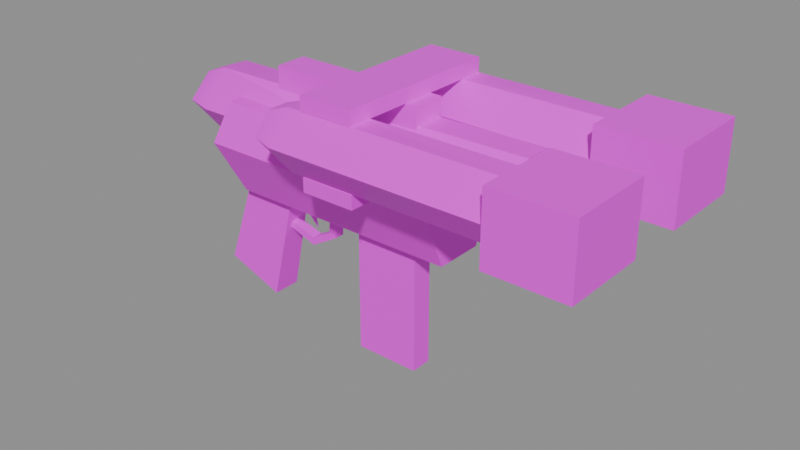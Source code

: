 # Source: g_nail.blend  (saved by Blender 5.2.45; exported with 4.5.12 LTS)
import bpy
from mathutils import Matrix  # noqa: F401  (used for matrix-valued properties, if any)

bpy.ops.wm.read_factory_settings(use_empty=True)
scene = bpy.context.scene
scene.name = 'Scene'

# ---- collections
col_anchors = bpy.data.collections.new('anchors'); scene.collection.children.link(col_anchors)

# ---- images (referenced by path relative to the original .blend; pixels are not part of the script)
import os
ASSET_DIR = os.environ.get("B2B_ASSET_DIR", "")  # directory of the original .blend (textures are referenced by path, not embedded)
HERE = os.path.dirname(os.path.abspath(__file__))  # packed textures are extracted next to this script under _unpacked/

def load_image(name, relpath, width, height, colorspace="sRGB"):
    """Load a texture the original file referenced (path relative to the .blend, or extracted next to this script)."""
    p = next((c for c in (os.path.join(HERE, relpath), os.path.join(ASSET_DIR, relpath)) if relpath and os.path.exists(c)), "")
    if p:
        img = bpy.data.images.load(p, check_existing=True)
        img.name = name
    else:  # same state as the original file: an image datablock whose file is absent (Cycles renders it pink)
        img = bpy.data.images.new(name, width, height)
        img.source = "FILE"
        img.filepath = "//" + (relpath or name)
    img.colorspace_settings.name = colorspace
    return img
img_g_nail_skin0 = load_image('g_nail_skin0', 'g_nail_skin0.png', 1024, 1024, 'sRGB')

# ---- materials (node trees are filled in below, after node groups)
mat_g_nail = bpy.data.materials.new('g_nail')

# ---- material node trees
mat_g_nail.use_nodes = True; mat_g_nail.node_tree.nodes.clear()
_N = mat_g_nail.node_tree.nodes; _L = mat_g_nail.node_tree.links
n0 = _N.new('ShaderNodeBsdfPrincipled'); n0.name = 'Principled BSDF'; n0.location = (-200, 100)
n0.inputs[10].default_value = 0.005
n1 = _N.new('ShaderNodeOutputMaterial'); n1.name = 'Material Output'; n1.location = (200, 100)
n2 = _N.new('ShaderNodeTexImage'); n2.name = 'Image Texture'; n2.location = (0, 0)
n2.image = img_g_nail_skin0
n2.interpolation = 'Closest'
_L.new(n0.outputs[0], n1.inputs[0])
_L.new(n2.outputs[0], n0.inputs[0])
n1.is_active_output = True

# ---- meshes
me_g_nail = bpy.data.meshes.new('g_nail')
me_g_nail.from_pydata([(9.458, 1.586, 34.21), (9.458, 6.223, 37.83), (9.458, 1.586, 37.83), (9.458, 6.223, 34.21), (-2.231, 4.515, 34.36), (11.96, 3.246, 34.36), (11.96, 4.515, 34.36), (-2.231, 3.246, 34.36), (-6.614, 0.8541, 36.17), (2.048, 0.8541, 37.52), (-6.614, 0.8541, 37.52), (2.048, 0.8541, 36.17), (13.63, 1.586, 37.83), (13.63, 1.586, 34.21), (13.63, 6.223, 37.83), (13.63, 6.223, 34.21), (-12.98, -0.0244, 34.66), (-12.25, 1.733, 34.66), (-12.25, 0.4637, 35.87), (-10.68, 0.7077, 36.47), (-10.68, 2.221, 34.66), (-3.587, 5.393, 36.02), (-2.231, 4.515, 37.52), (-3.587, 4.466, 37.07), (-2.231, 5.881, 36.02), (-1.5, -4.612, 34.36), (1.422, 4.564, 34.36), (1.422, -4.612, 34.36), (-1.5, 4.564, 34.36), (-1.5, 4.564, 37.52), (1.422, 4.564, 38.28), (-1.5, 4.564, 38.28), (1.422, 4.564, 37.52), (-2.231, 3.246, 37.52), (-3.587, 2.367, 36.02), (-3.587, 3.295, 37.07), (-2.231, 1.879, 36.02), (-3.587, 3.295, 34.96), (11.96, 5.881, 36.02), (11.96, 4.515, 37.52), (-3.587, 4.466, 34.96), (-2.857, 3.88, 36.02), (11.96, 3.246, 37.52), (11.96, 1.879, 36.02), (-1.5, 4.564, 33.61), (1.422, 4.564, 33.61), (-10.68, -0.7565, 36.47), (-12.25, -0.5125, 35.87), (-1.5, -4.612, 33.61), (1.422, -4.612, 33.61), (9.458, -1.635, 34.21), (9.458, -6.223, 37.83), (9.458, -6.223, 34.21), (9.458, -1.635, 37.83), (-2.231, -4.564, 34.36), (11.96, -3.295, 34.36), (-2.231, -3.295, 34.36), (11.96, -4.564, 34.36), (-6.614, -0.9029, 36.17), (2.048, -0.9029, 37.52), (2.048, -0.9029, 36.17), (-6.614, -0.9029, 37.52), (13.63, -1.635, 37.83), (13.63, -1.635, 34.21), (13.63, -6.223, 37.83), (13.63, -6.223, 34.21), (-1.5, -4.612, 38.28), (1.422, -4.612, 38.28), (-12.25, -1.781, 34.66), (-10.68, -2.27, 34.66), (-3.587, -5.442, 36.02), (-2.231, -4.564, 37.52), (-2.231, -5.93, 36.02), (-3.587, -4.515, 37.07), (-1.5, -4.612, 37.52), (1.422, -4.612, 37.52), (-2.231, -3.295, 37.52), (-3.587, -2.416, 36.02), (-2.231, -1.928, 36.02), (-3.587, -3.343, 37.07), (-3.587, -3.343, 34.96), (11.96, -5.93, 36.02), (11.96, -4.564, 37.52), (-3.587, -4.515, 34.96), (-2.857, -3.929, 36.02), (11.96, -3.295, 37.52), (11.96, -1.928, 36.02), (7.893, 0.7077, 36.62), (7.893, -0.7565, 36.62), (-10.68, -0.7565, 32.7), (-12.25, 0.4637, 33.31), (-12.25, -0.5125, 33.31), (-10.68, 0.7077, 32.7), (7.893, -2.27, 34.66), (7.893, -0.7565, 32.55), (7.893, 0.7077, 32.55), (7.893, 2.221, 34.66), (-9.223, -3.099, 33.46), (-9.014, 1.293, 30.29), (-9.223, 3.05, 33.46), (-9.014, -1.342, 30.29), (-3.692, -3.099, 33.46), (3.927, -1.342, 30.29), (3.927, 2.611, 33.46), (3.927, -2.66, 33.46), (3.927, 1.293, 30.29), (-4.84, -2.318, 35.57), (-8.701, -2.318, 35.57), (-3.692, 3.05, 33.46), (-8.701, 2.27, 35.57), (-4.84, 2.27, 35.57), (-8.91, -0.6589, 31.8), (-11.0, 0.7565, 25.47), (-8.91, 0.6101, 31.8), (-11.0, -0.8053, 25.47), (-7.762, 0.7565, 24.26), (-6.196, 0.6101, 31.2), (-7.762, -0.8053, 24.26), (-6.196, -0.6589, 31.2), (-1.813, -0.6101, 30.44), (-1.813, 0.5613, 23.21), (-1.813, 0.5613, 30.44), (-1.813, -0.6101, 23.21), (1.735, 0.5613, 23.21), (1.735, 0.5613, 30.44), (1.735, -0.6101, 23.21), (1.735, -0.6101, 30.44), (-7.031, -0.3173, 28.48), (-5.257, 0.2684, 27.88), (-7.031, 0.2684, 28.48), (-5.257, -0.3173, 27.88), (-3.692, 0.2684, 28.78), (-4.005, 0.2684, 30.44), (-4.109, 0.2684, 28.93), (-3.587, 0.2684, 30.44), (-3.692, -0.3173, 28.78), (-3.587, -0.3173, 30.44), (-6.823, -0.3173, 28.78), (-5.257, -0.3173, 28.33), (-4.109, -0.3173, 28.93), (-4.005, -0.3173, 30.44), (-6.823, 0.2684, 28.78), (-5.257, 0.2684, 28.33), (-5.466, 0.2196, 30.44), (-5.466, -0.2196, 29.54), (-5.466, -0.2684, 30.44), (-5.466, 0.1708, 29.54), (-5.988, -0.2684, 30.29), (-5.883, -0.0244, 29.54), (-5.988, 0.2196, 30.29), (-5.153, -0.0244, 28.78)], [], [(0, 2, 1), (0, 1, 3), (4, 6, 5), (4, 5, 7), (8, 10, 9), (8, 9, 11), (0, 13, 12), (0, 12, 2), (3, 1, 14), (3, 14, 15), (2, 12, 14), (2, 14, 1), (16, 18, 17), (17, 18, 19), (17, 19, 20), (21, 23, 22), (21, 22, 24), (25, 27, 26), (25, 26, 28), (29, 31, 30), (29, 30, 32), (33, 35, 34), (33, 34, 36), (34, 37, 7), (34, 7, 36), (38, 24, 22), (38, 22, 39), (4, 7, 37), (4, 37, 40), (41, 23, 21), (42, 33, 36), (42, 36, 43), (44, 28, 26), (44, 26, 45), (7, 5, 43), (7, 43, 36), (33, 42, 39), (33, 39, 22), (41, 21, 40), (33, 22, 23), (33, 23, 35), (34, 35, 41), (40, 37, 41), (24, 4, 40), (24, 40, 21), (23, 41, 35), (37, 34, 41), (46, 19, 18), (46, 18, 47), (38, 6, 4), (38, 4, 24), (45, 49, 48), (45, 48, 44), (50, 52, 51), (50, 51, 53), (48, 25, 28), (48, 28, 44), (54, 56, 55), (54, 55, 57), (58, 60, 59), (58, 59, 61), (50, 53, 62), (50, 62, 63), (52, 65, 64), (52, 64, 51), (53, 51, 64), (53, 64, 62), (66, 67, 30), (66, 30, 31), (16, 68, 47), (68, 69, 46), (68, 46, 47), (70, 72, 71), (70, 71, 73), (74, 75, 67), (74, 67, 66), (74, 66, 31), (74, 31, 29), (76, 78, 77), (76, 77, 79), (77, 78, 56), (77, 56, 80), (81, 82, 71), (81, 71, 72), (54, 83, 80), (54, 80, 56), (84, 70, 73), (85, 86, 78), (85, 78, 76), (48, 49, 27), (48, 27, 25), (56, 78, 86), (56, 86, 55), (76, 71, 82), (76, 82, 85), (84, 83, 70), (76, 79, 73), (76, 73, 71), (77, 84, 79), (83, 84, 80), (72, 70, 83), (72, 83, 54), (73, 79, 84), (80, 84, 77), (61, 59, 9), (61, 9, 10), (81, 72, 54), (81, 54, 57), (58, 61, 10), (58, 10, 8), (18, 16, 47), (46, 88, 87), (46, 87, 19), (45, 26, 27), (45, 27, 49), (32, 30, 67), (32, 67, 75), (32, 75, 74), (32, 74, 29), (11, 9, 59), (11, 59, 60), (63, 65, 52), (63, 52, 50), (63, 62, 64), (63, 64, 65), (13, 15, 14), (13, 14, 12), (13, 0, 3), (13, 3, 15), (89, 91, 90), (89, 90, 92), (87, 88, 93), (87, 93, 94), (87, 94, 95), (87, 95, 96), (89, 92, 95), (89, 95, 94), (96, 20, 19), (96, 19, 87), (93, 88, 46), (93, 46, 69), (96, 95, 92), (96, 92, 20), (16, 17, 90), (17, 20, 92), (17, 92, 90), (93, 69, 89), (93, 89, 94), (16, 91, 68), (68, 91, 89), (68, 89, 69), (90, 91, 16), (97, 99, 98), (97, 98, 100), (100, 102, 101), (100, 101, 97), (103, 104, 102), (103, 102, 105), (100, 98, 105), (100, 105, 102), (97, 101, 106), (97, 106, 107), (104, 103, 108), (104, 108, 101), (106, 110, 109), (106, 109, 107), (101, 108, 110), (101, 110, 106), (108, 99, 109), (108, 109, 110), (99, 97, 107), (99, 107, 109), (104, 101, 102), (108, 103, 105), (111, 113, 112), (111, 112, 114), (113, 116, 115), (113, 115, 112), (116, 118, 117), (116, 117, 115), (118, 111, 114), (118, 114, 117), (114, 112, 115), (114, 115, 117), (119, 121, 120), (119, 120, 122), (121, 124, 123), (121, 123, 120), (124, 126, 125), (124, 125, 123), (126, 119, 122), (126, 122, 125), (122, 120, 123), (122, 123, 125), (127, 129, 128), (127, 128, 130), (131, 133, 132), (131, 132, 134), (134, 136, 135), (134, 135, 131), (130, 138, 137), (130, 137, 127), (130, 128, 131), (130, 131, 135), (136, 140, 139), (136, 139, 135), (135, 139, 138), (135, 138, 130), (138, 142, 141), (138, 141, 137), (139, 133, 142), (139, 142, 138), (140, 132, 133), (140, 133, 139), (128, 142, 133), (128, 133, 131), (129, 141, 142), (129, 142, 128), (108, 105, 98), (108, 98, 99), (143, 145, 144), (143, 144, 146), (147, 148, 144), (148, 149, 146), (148, 146, 150), (144, 148, 150), (149, 143, 146), (146, 144, 150), (147, 149, 148), (145, 147, 144)])
me_g_nail.polygons.foreach_set('use_smooth', [True] * 230)
_k = set([(0, 2), (0, 3), (0, 13), (1, 2), (1, 3), (1, 14), (2, 12), (3, 15), (4, 6), (4, 40), (5, 7), (7, 37), (8, 10), (9, 10), (9, 11), (9, 59), (10, 61), (12, 13), (12, 14), (13, 15), (14, 15), (16, 17), (16, 18), (16, 47), (16, 68), (16, 91), (17, 18), (17, 20), (17, 90), (18, 19), (18, 47), (19, 87), (20, 96), (21, 23), (21, 24), (21, 40), (21, 41), (22, 23), (22, 39), (23, 35), (24, 38), (25, 27), (25, 28), (25, 48), (26, 27), (26, 28), (26, 45), (27, 49), (28, 44), (29, 31), (29, 32), (29, 74), (30, 31), (30, 32), (30, 67), (31, 66), (32, 75), (33, 35), (33, 39), (33, 42), (34, 35), (34, 36), (34, 37), (34, 41), (35, 41), (36, 43), (37, 40), (37, 41), (44, 45), (44, 48), (45, 49), (46, 47), (46, 88), (46, 93), (47, 68), (48, 49), (50, 52), (50, 53), (50, 63), (51, 52), (51, 53), (51, 64), (52, 65), (53, 62), (54, 57), (54, 83), (55, 56), (56, 80), (58, 61), (59, 60), (59, 61), (62, 63), (62, 64), (63, 65), (64, 65), (66, 67), (66, 74), (67, 75), (68, 69), (68, 91), (69, 93), (70, 72), (70, 73), (70, 83), (70, 84), (71, 73), (71, 82), (72, 81), (73, 79), (74, 75), (76, 79), (76, 82), (76, 85), (77, 78), (77, 79), (77, 80), (77, 84), (78, 86), (79, 84), (80, 83), (80, 84), (87, 88), (87, 96), (88, 93), (89, 91), (89, 94), (90, 91), (90, 92), (92, 95), (93, 94), (94, 95), (95, 96), (97, 99), (97, 100), (97, 101), (97, 107), (98, 99), (98, 100), (98, 105), (99, 108), (99, 109), (100, 102), (101, 104), (101, 106), (101, 108), (102, 104), (102, 105), (103, 104), (103, 105), (103, 108), (106, 107), (106, 110), (107, 109), (108, 110), (109, 110), (111, 114), (112, 113), (112, 114), (112, 115), (114, 117), (115, 116), (115, 117), (117, 118), (119, 122), (120, 121), (120, 122), (120, 123), (122, 125), (123, 124), (123, 125), (125, 126), (127, 130), (128, 129), (128, 130), (128, 131), (130, 135), (131, 134), (131, 135), (132, 133), (133, 139), (133, 142), (135, 136), (137, 138), (138, 139), (138, 142), (139, 140), (141, 142), (143, 146), (144, 145), (144, 147), (144, 150), (146, 149), (146, 150), (147, 148), (148, 149), (148, 150)])
me_g_nail.attributes.new('sharp_edge', 'BOOLEAN', 'EDGE').data.foreach_set('value', [ (min(e.vertices), max(e.vertices)) in _k for e in me_g_nail.edges])
_uv = me_g_nail.uv_layers.new(name='UVMap')
_uv.uv.foreach_set('vector', [0.4941, 0.7031, 0.4941, 0.7906, 0.5684, 0.7906, 0.4941, 0.7031, 0.5684, 0.7906, 0.5684, 0.7031, 0.0293, 0.1844, 0.248, 0.1844, 0.248, 0.1531, 0.0293, 0.1844, 0.248, 0.1531, 0.0293, 0.1531, 0.2598, 0.3719, 0.2598, 0.4031, 0.3965, 0.4031, 0.2598, 0.3719, 0.3965, 0.4031, 0.3965, 0.3719, 0.6777, 0.5969, 0.7441, 0.5969, 0.7441, 0.6844, 0.6777, 0.5969, 0.7441, 0.6844, 0.6777, 0.6844, 0.2246, 0.5906, 0.2246, 0.6781, 0.291, 0.6781, 0.2246, 0.5906, 0.291, 0.6781, 0.291, 0.5906, 0.916, 0.8719, 0.9824, 0.8719, 0.9824, 0.9906, 0.916, 0.8719, 0.9824, 0.9906, 0.916, 0.9906, 0.4395, 0.4469, 0.4473, 0.4844, 0.4707, 0.4594, 0.5488, 0.4406, 0.5488, 0.4844, 0.5723, 0.4969, 0.5488, 0.4406, 0.5723, 0.4969, 0.5723, 0.4344, 0.2598, 0.2219, 0.2598, 0.2594, 0.2793, 0.2656, 0.2598, 0.2219, 0.2793, 0.2656, 0.2793, 0.2156, 0.005859, 0.7594, 0.05273, 0.7594, 0.05273, 0.9906, 0.005859, 0.7594, 0.05273, 0.9906, 0.005859, 0.9906, 0.7676, 0.2219, 0.7676, 0.2406, 0.8145, 0.2406, 0.7676, 0.2219, 0.8145, 0.2406, 0.8145, 0.2219, 0.5332, 0.2656, 0.5137, 0.2594, 0.5137, 0.2219, 0.5332, 0.2656, 0.5137, 0.2219, 0.5332, 0.2156, 0.005859, 0.3969, 0.005859, 0.3594, 0.02539, 0.3469, 0.005859, 0.3969, 0.02539, 0.3469, 0.02539, 0.4031, 0.502, 0.2156, 0.2793, 0.2156, 0.2793, 0.2656, 0.502, 0.2156, 0.2793, 0.2656, 0.502, 0.2656, 0.0293, 0.1844, 0.0293, 0.1531, 0.005859, 0.1531, 0.0293, 0.1844, 0.005859, 0.1531, 0.005859, 0.1844, 0.9551, 0.1594, 0.9668, 0.1906, 0.9824, 0.1656, 0.7559, 0.2656, 0.5332, 0.2656, 0.5332, 0.2156, 0.7559, 0.2656, 0.5332, 0.2156, 0.7559, 0.2156, 0.5723, 0.02812, 0.5723, 0.04688, 0.6191, 0.04688, 0.5723, 0.02812, 0.6191, 0.04688, 0.6191, 0.02812, 0.02539, 0.3469, 0.248, 0.3469, 0.248, 0.4031, 0.02539, 0.3469, 0.248, 0.4031, 0.02539, 0.4031, 0.7676, 0.3094, 0.9902, 0.3094, 0.9902, 0.3406, 0.0293, 0.1031, 0.248, 0.1344, 0.0293, 0.1344, 0.8496, 0.1406, 0.877, 0.1344, 0.8613, 0.1094, 0.0293, 0.1031, 0.0293, 0.1344, 0.005859, 0.1344, 0.0293, 0.1031, 0.005859, 0.1344, 0.005859, 0.1031, 0.8887, 0.1156, 0.9043, 0.1406, 0.916, 0.1094, 0.8613, 0.1094, 0.8418, 0.1094, 0.8496, 0.1406, 0.2793, 0.3406, 0.2793, 0.2844, 0.2598, 0.2969, 0.2793, 0.3406, 0.2598, 0.2969, 0.2598, 0.3344, 0.9668, 0.1906, 0.9551, 0.1594, 0.9473, 0.1906, 0.9434, 0.1094, 0.9277, 0.1344, 0.9551, 0.1406, 0.5371, 0.1594, 0.5371, 0.1969, 0.5137, 0.1906, 0.5371, 0.1594, 0.5137, 0.1906, 0.5137, 0.1656, 0.502, 0.3406, 0.502, 0.2844, 0.2793, 0.2844, 0.502, 0.3406, 0.2793, 0.2844, 0.2793, 0.3406, 0.1113, 0.9906, 0.1113, 0.7594, 0.06445, 0.7594, 0.1113, 0.9906, 0.06445, 0.7594, 0.06445, 0.9906, 0.3965, 0.6969, 0.3262, 0.6969, 0.3262, 0.7844, 0.3965, 0.6969, 0.3262, 0.7844, 0.3965, 0.7844, 0.5137, 0.06562, 0.5137, 0.08438, 0.6582, 0.08438, 0.5137, 0.06562, 0.6582, 0.08438, 0.6582, 0.06562, 0.2832, 0.09687, 0.2832, 0.1281, 0.502, 0.1281, 0.2832, 0.09687, 0.502, 0.1281, 0.502, 0.09687, 0.8418, 0.2094, 0.9785, 0.2094, 0.9785, 0.2406, 0.8418, 0.2094, 0.9785, 0.2406, 0.8418, 0.2406, 0.3027, 0.5906, 0.3027, 0.6781, 0.3691, 0.6781, 0.3027, 0.5906, 0.3691, 0.6781, 0.3691, 0.5906, 0.3809, 0.5844, 0.4473, 0.5844, 0.4473, 0.6719, 0.3809, 0.5844, 0.4473, 0.6719, 0.3809, 0.6719, 0.8066, 0.8406, 0.8066, 0.7281, 0.873, 0.7281, 0.8066, 0.8406, 0.873, 0.7281, 0.873, 0.8406, 0.123, 0.7594, 0.1699, 0.7594, 0.1699, 0.9906, 0.123, 0.7594, 0.1699, 0.9906, 0.123, 0.9906, 0.5137, 0.4469, 0.4824, 0.4594, 0.502, 0.4844, 0.4395, 0.3656, 0.4629, 0.3594, 0.4629, 0.4156, 0.4395, 0.3656, 0.4629, 0.4156, 0.4395, 0.4094, 0.005859, 0.2094, 0.02539, 0.2031, 0.02539, 0.2531, 0.005859, 0.2094, 0.02539, 0.2531, 0.005859, 0.2469, 0.6309, 0.02812, 0.6777, 0.02812, 0.6777, 0.04688, 0.6309, 0.02812, 0.6777, 0.04688, 0.6309, 0.04688, 0.6699, 0.06562, 0.6699, 0.08438, 0.8145, 0.08438, 0.6699, 0.06562, 0.8145, 0.08438, 0.8145, 0.06562, 0.2793, 0.1969, 0.2793, 0.1469, 0.2598, 0.1531, 0.2793, 0.1969, 0.2598, 0.1531, 0.2598, 0.1906, 0.5137, 0.3344, 0.5332, 0.3406, 0.5332, 0.2844, 0.5137, 0.3344, 0.5332, 0.2844, 0.5137, 0.2969, 0.248, 0.2031, 0.248, 0.2531, 0.02539, 0.2531, 0.248, 0.2031, 0.02539, 0.2531, 0.02539, 0.2031, 0.2832, 0.09687, 0.2598, 0.09687, 0.2598, 0.1281, 0.2832, 0.09687, 0.2598, 0.1281, 0.2832, 0.1281, 0.8652, 0.05937, 0.8418, 0.06562, 0.8574, 0.09063, 0.502, 0.1969, 0.502, 0.1469, 0.2793, 0.1469, 0.502, 0.1969, 0.2793, 0.1469, 0.2793, 0.1969, 0.6895, 0.02812, 0.7363, 0.02812, 0.7363, 0.04688, 0.6895, 0.02812, 0.7363, 0.04688, 0.6895, 0.04688, 0.5332, 0.2844, 0.5332, 0.3406, 0.7559, 0.3406, 0.5332, 0.2844, 0.7559, 0.3406, 0.7559, 0.2844, 0.0293, 0.08438, 0.0293, 0.05313, 0.248, 0.05313, 0.7676, 0.2906, 0.9902, 0.2594, 0.9902, 0.2906, 0.9121, 0.09063, 0.9043, 0.05937, 0.8887, 0.08438, 0.0293, 0.08438, 0.005859, 0.08438, 0.005859, 0.05313, 0.0293, 0.08438, 0.005859, 0.05313, 0.0293, 0.05313, 0.9941, 0.1156, 0.9668, 0.1094, 0.9785, 0.1406, 0.9043, 0.05937, 0.9121, 0.09063, 0.9238, 0.05937, 0.02539, 0.3281, 0.005859, 0.3219, 0.005859, 0.2844, 0.02539, 0.3281, 0.005859, 0.2844, 0.02539, 0.2719, 0.8574, 0.09063, 0.877, 0.09063, 0.8652, 0.05937, 0.9473, 0.05937, 0.9355, 0.09063, 0.9629, 0.08438, 0.005859, 0.5031, 0.1426, 0.5031, 0.1426, 0.5469, 0.005859, 0.5031, 0.1426, 0.5469, 0.005859, 0.5469, 0.248, 0.3281, 0.02539, 0.3281, 0.02539, 0.2719, 0.248, 0.3281, 0.02539, 0.2719, 0.248, 0.2719, 0.9629, 0.3844, 0.9629, 0.4156, 0.9902, 0.4156, 0.9629, 0.3844, 0.9902, 0.4156, 0.9902, 0.3844, 0.791, 0.8156, 0.7832, 0.7781, 0.7754, 0.8156, 0.5371, 0.1594, 0.8301, 0.1594, 0.8301, 0.1969, 0.5371, 0.1594, 0.8301, 0.1969, 0.5371, 0.1969, 0.4043, 0.05937, 0.4043, 0.07812, 0.2598, 0.07812, 0.4043, 0.05937, 0.2598, 0.07812, 0.2598, 0.05937, 0.5605, 0.02812, 0.5605, 0.04688, 0.416, 0.04688, 0.5605, 0.02812, 0.416, 0.04688, 0.416, 0.02812, 0.2285, 0.9906, 0.2285, 0.7594, 0.1816, 0.7594, 0.2285, 0.9906, 0.1816, 0.7594, 0.1816, 0.9906, 0.9355, 0.1594, 0.9355, 0.1906, 0.9082, 0.1906, 0.9355, 0.1594, 0.9082, 0.1906, 0.9082, 0.1594, 0.7441, 0.8156, 0.7441, 0.7031, 0.6777, 0.7031, 0.7441, 0.8156, 0.6777, 0.7031, 0.6777, 0.8156, 0.5645, 0.5969, 0.5645, 0.6844, 0.4941, 0.6844, 0.5645, 0.5969, 0.4941, 0.6844, 0.4941, 0.5969, 0.2402, 0.6969, 0.3145, 0.6969, 0.3145, 0.7844, 0.2402, 0.6969, 0.3145, 0.7844, 0.2402, 0.7844, 0.9824, 0.7344, 0.916, 0.7344, 0.916, 0.8531, 0.9824, 0.7344, 0.916, 0.8531, 0.9824, 0.8531, 0.5371, 0.1031, 0.5137, 0.1094, 0.5137, 0.1344, 0.5371, 0.1031, 0.5137, 0.1344, 0.5371, 0.1406, 0.459, 0.7906, 0.4355, 0.7906, 0.4121, 0.7406, 0.459, 0.7906, 0.4121, 0.7406, 0.4355, 0.6906, 0.459, 0.7906, 0.4355, 0.6906, 0.459, 0.6906, 0.459, 0.7906, 0.459, 0.6906, 0.4824, 0.7406, 0.5371, 0.1031, 0.5371, 0.1406, 0.8301, 0.1406, 0.5371, 0.1031, 0.8301, 0.1406, 0.8301, 0.1031, 0.8652, 0.4344, 0.5723, 0.4344, 0.5723, 0.4969, 0.8652, 0.4344, 0.5723, 0.4969, 0.8652, 0.4969, 0.2949, 0.4219, 0.2949, 0.4844, 0.005859, 0.4844, 0.7559, 0.3594, 0.4629, 0.4156, 0.4629, 0.3594, 0.9863, 0.5781, 0.9863, 0.5156, 0.6934, 0.5156, 0.9863, 0.5781, 0.6934, 0.5156, 0.6934, 0.5781, 0.623, 0.5656, 0.6504, 0.5594, 0.6309, 0.5281, 0.6699, 0.5719, 0.6934, 0.5781, 0.6934, 0.5156, 0.6699, 0.5719, 0.6934, 0.5156, 0.6699, 0.5219, 0.5371, 0.5656, 0.2441, 0.5656, 0.2441, 0.5031, 0.5371, 0.5656, 0.2441, 0.5031, 0.5371, 0.5031, 0.1855, 0.5469, 0.1738, 0.5094, 0.1543, 0.5406, 0.2207, 0.5594, 0.2207, 0.5094, 0.2441, 0.5031, 0.2207, 0.5594, 0.2441, 0.5031, 0.2441, 0.5656, 0.6309, 0.5281, 0.6152, 0.5281, 0.623, 0.5656, 0.8066, 0.9344, 0.9043, 0.9344, 0.877, 0.8594, 0.8066, 0.9344, 0.877, 0.8594, 0.834, 0.8594, 0.009766, 0.6531, 0.2129, 0.6531, 0.0918, 0.7406, 0.009766, 0.6531, 0.0918, 0.7406, 0.005859, 0.7406, 0.6582, 0.6656, 0.5762, 0.6656, 0.5957, 0.5844, 0.6582, 0.6656, 0.5957, 0.5844, 0.6387, 0.5844, 0.005859, 0.5656, 0.005859, 0.6344, 0.209, 0.6344, 0.005859, 0.5656, 0.209, 0.6344, 0.209, 0.5656, 0.7676, 0.3594, 0.8535, 0.3594, 0.8379, 0.4156, 0.7676, 0.3594, 0.8379, 0.4156, 0.7754, 0.4156, 0.7949, 0.8469, 0.7949, 0.9781, 0.6777, 0.9906, 0.7949, 0.8469, 0.6777, 0.9906, 0.6777, 0.8344, 0.666, 0.6844, 0.666, 0.7969, 0.6074, 0.7969, 0.666, 0.6844, 0.6074, 0.7969, 0.6074, 0.6844, 0.877, 0.4344, 0.9746, 0.4344, 0.959, 0.4969, 0.877, 0.4344, 0.959, 0.4969, 0.8887, 0.4969, 0.9512, 0.3594, 0.8652, 0.3594, 0.873, 0.4156, 0.9512, 0.3594, 0.873, 0.4156, 0.9355, 0.4156, 0.9043, 0.9344, 0.8066, 0.9344, 0.8184, 0.9906, 0.9043, 0.9344, 0.8184, 0.9906, 0.8887, 0.9906, 0.2129, 0.7344, 0.0918, 0.7406, 0.2129, 0.6531, 0.8418, 0.7094, 0.9629, 0.7031, 0.9629, 0.6219, 0.6465, 0.9906, 0.666, 0.9906, 0.666, 0.8219, 0.6465, 0.9906, 0.666, 0.8219, 0.6426, 0.8219, 0.3574, 0.9906, 0.4004, 0.9781, 0.377, 0.8031, 0.3574, 0.9906, 0.377, 0.8031, 0.3262, 0.8344, 0.6309, 0.9906, 0.6113, 0.9906, 0.6074, 0.8156, 0.6309, 0.9906, 0.6074, 0.8156, 0.6309, 0.8156, 0.3145, 0.9781, 0.2715, 0.9906, 0.2402, 0.8344, 0.3145, 0.9781, 0.2402, 0.8344, 0.291, 0.8031, 0.5488, 0.5281, 0.5488, 0.5656, 0.6035, 0.5656, 0.5488, 0.5281, 0.6035, 0.5656, 0.6035, 0.5281, 0.5449, 0.9906, 0.5645, 0.9906, 0.5645, 0.8094, 0.5449, 0.9906, 0.5645, 0.8094, 0.5449, 0.8094, 0.4121, 0.9906, 0.4668, 0.9906, 0.4668, 0.8094, 0.4121, 0.9906, 0.4668, 0.8094, 0.4121, 0.8094, 0.5957, 0.9906, 0.5762, 0.9906, 0.5762, 0.8094, 0.5957, 0.9906, 0.5762, 0.8094, 0.5957, 0.8094, 0.5332, 0.9906, 0.4785, 0.9906, 0.4785, 0.8094, 0.5332, 0.9906, 0.4785, 0.8094, 0.5332, 0.8094, 0.8418, 0.1594, 0.8418, 0.1906, 0.8965, 0.1906, 0.8418, 0.1594, 0.8965, 0.1906, 0.8965, 0.1594, 0.416, 0.06562, 0.416, 0.07812, 0.4434, 0.07812, 0.416, 0.06562, 0.4434, 0.07812, 0.4434, 0.06562, 0.3574, 0.4406, 0.3535, 0.4469, 0.3535, 0.4844, 0.3574, 0.4406, 0.3535, 0.4844, 0.3613, 0.4844, 0.8926, 0.8406, 0.8848, 0.8406, 0.8848, 0.7969, 0.8926, 0.8406, 0.8848, 0.7969, 0.8926, 0.7969, 0.4004, 0.4219, 0.4004, 0.4344, 0.377, 0.4406, 0.4004, 0.4219, 0.377, 0.4406, 0.373, 0.4344, 0.4551, 0.06562, 0.4551, 0.07812, 0.4824, 0.07812, 0.4551, 0.06562, 0.4824, 0.07812, 0.4824, 0.06562, 0.4277, 0.4844, 0.4199, 0.4844, 0.4199, 0.4469, 0.4277, 0.4844, 0.4199, 0.4469, 0.4238, 0.4406, 0.4238, 0.4406, 0.4199, 0.4469, 0.4004, 0.4344, 0.4238, 0.4406, 0.4004, 0.4344, 0.4004, 0.4219, 0.7754, 0.03438, 0.7754, 0.04688, 0.748, 0.04688, 0.7754, 0.03438, 0.748, 0.04688, 0.748, 0.03438, 0.9941, 0.6656, 0.9941, 0.6781, 0.9746, 0.6781, 0.9941, 0.6656, 0.9746, 0.6781, 0.9746, 0.6656, 0.5801, 0.7906, 0.5879, 0.7906, 0.5879, 0.7531, 0.5801, 0.7906, 0.5879, 0.7531, 0.5801, 0.7531, 0.334, 0.4219, 0.334, 0.4344, 0.3535, 0.4469, 0.334, 0.4219, 0.3535, 0.4469, 0.3574, 0.4406, 0.3066, 0.4344, 0.3105, 0.4406, 0.334, 0.4344, 0.3066, 0.4344, 0.334, 0.4344, 0.334, 0.4219, 0.8418, 0.7094, 0.9629, 0.6219, 0.7598, 0.6219, 0.8418, 0.7094, 0.7598, 0.6219, 0.7559, 0.7094, 0.7637, 0.8156, 0.7559, 0.8156, 0.7559, 0.7906, 0.7637, 0.8156, 0.7559, 0.7906, 0.7637, 0.7906, 0.5801, 0.7344, 0.5801, 0.7156, 0.5879, 0.7156, 0.8848, 0.7594, 0.8848, 0.7781, 0.8926, 0.7594, 0.8848, 0.7594, 0.8926, 0.7594, 0.9004, 0.7406, 0.5879, 0.7156, 0.5801, 0.7156, 0.5957, 0.6969, 0.7754, 0.7531, 0.7832, 0.7594, 0.7832, 0.7344, 0.7637, 0.7906, 0.7559, 0.7906, 0.7598, 0.7719, 0.9746, 0.7156, 0.9824, 0.7156, 0.9785, 0.6969, 0.7637, 0.7531, 0.7559, 0.7469, 0.7637, 0.7281])
me_g_nail.materials.append(mat_g_nail)
me_g_nail.update()

# ---- objects
ob_g_nail = bpy.data.objects.new('g_nail', me_g_nail)

# ---- transforms, parenting, visibility, modifiers, constraints
ob_g_nail.location = (0.0, 0.0, 0.0)

# ---- collection membership
scene.collection.objects.link(ob_g_nail)

# ---- scene / render settings (as saved in the file)
scene.frame_start = 1; scene.frame_end = 250; scene.frame_set(1)
scene.render.engine = 'BLENDER_EEVEE_NEXT'
scene.render.bake_bias = 0.0
scene.render.bake_samples = 0
scene.render.compositor_device = 'GPU'
scene.eevee.use_volume_custom_range = False
scene.eevee.fast_gi_thickness_near = 0.1
scene.eevee.fast_gi_thickness_far = 0.0
scene.eevee.ray_tracing_options.screen_trace_thickness = 0.1
bpy.context.view_layer.update()

# ---- added for rendering (the .blend has no active camera and no usable light): camera, sun + grey world if the file has none
cam_auto = bpy.data.cameras.new('AutoCamera')
cam_auto.lens = 50.0
cam_auto.sensor_width = 36.0
cam_auto.clip_end = 1000.0
ob_auto_camera = bpy.data.objects.new('AutoCamera', cam_auto)
scene.collection.objects.link(ob_auto_camera)
ob_auto_camera.location = (30.876, -36.6597, 55.183)
ob_auto_camera.rotation_euler = (1.09748, -7.21219e-08, 0.694738)
scene.camera = ob_auto_camera
light_auto_sun = bpy.data.lights.new('AutoSun', 'SUN')
light_auto_sun.energy = 3.0
light_auto_sun.angle = 0.0523599
ob_auto_sun = bpy.data.objects.new('AutoSun', light_auto_sun)
scene.collection.objects.link(ob_auto_sun)
ob_auto_sun.rotation_euler = (0.872665, 0.174533, 0.523599)
if scene.world is None:
    world_auto = bpy.data.worlds.new('AutoWorld')
    world_auto.color = (0.3, 0.3, 0.3)
    scene.world = world_auto
bpy.context.view_layer.update()
